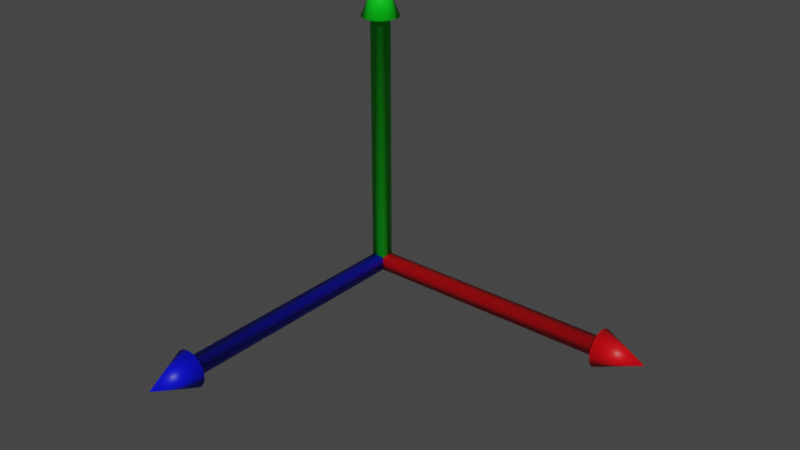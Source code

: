 # Source: spawn.blend  (saved by Blender 3.6.11; exported with 4.5.12 LTS)
import bpy
from mathutils import Matrix  # noqa: F401  (used for matrix-valued properties, if any)

bpy.ops.wm.read_factory_settings(use_empty=True)
scene = bpy.context.scene
scene.name = 'Scene'

# ---- collections
col_collection = bpy.data.collections.new('Collection'); scene.collection.children.link(col_collection)

# ---- materials (node trees are filled in below, after node groups)
mat_y_001 = bpy.data.materials.new('Y.001')
mat_y_001.use_transparent_shadow = False
mat_z_001 = bpy.data.materials.new('Z.001')
mat_z_001.use_transparent_shadow = False
mat_x_001 = bpy.data.materials.new('X.001')
mat_x_001.use_transparent_shadow = False

# ---- material node trees
mat_y_001.use_nodes = True; mat_y_001.node_tree.nodes.clear()
_N = mat_y_001.node_tree.nodes; _L = mat_y_001.node_tree.links
n0 = _N.new('ShaderNodeBsdfPrincipled'); n0.name = 'Principled BSDF'; n0.location = (10, 300)
n0.distribution = 'GGX'
n0.subsurface_method = 'RANDOM_WALK_SKIN'
n0.inputs[0].default_value = (0.0, 0.8, 0.01082, 1.0)
n0.inputs[3].default_value = 1.45
n0.inputs[27].default_value = (0.0, 0.0, 0.0, 1.0)
n0.inputs[28].default_value = 1.0
n1 = _N.new('ShaderNodeOutputMaterial'); n1.name = 'Material Output'; n1.location = (300, 300)
_L.new(n0.outputs[0], n1.inputs[0])
n1.is_active_output = True
mat_z_001.use_nodes = True; mat_z_001.node_tree.nodes.clear()
_N = mat_z_001.node_tree.nodes; _L = mat_z_001.node_tree.links
n0 = _N.new('ShaderNodeBsdfPrincipled'); n0.name = 'Principled BSDF'; n0.location = (10, 300)
n0.distribution = 'GGX'
n0.subsurface_method = 'RANDOM_WALK_SKIN'
n0.inputs[0].default_value = (0.0, 0.002681, 0.8, 1.0)
n0.inputs[3].default_value = 1.45
n0.inputs[27].default_value = (0.0, 0.0, 0.0, 1.0)
n0.inputs[28].default_value = 1.0
n1 = _N.new('ShaderNodeOutputMaterial'); n1.name = 'Material Output'; n1.location = (300, 300)
_L.new(n0.outputs[0], n1.inputs[0])
n1.is_active_output = True
mat_x_001.use_nodes = True; mat_x_001.node_tree.nodes.clear()
_N = mat_x_001.node_tree.nodes; _L = mat_x_001.node_tree.links
n0 = _N.new('ShaderNodeBsdfPrincipled'); n0.name = 'Principled BSDF'; n0.location = (10, 300)
n0.distribution = 'GGX'
n0.subsurface_method = 'RANDOM_WALK_SKIN'
n0.inputs[0].default_value = (0.8, 0.0, 0.006406, 1.0)
n0.inputs[3].default_value = 1.45
n0.inputs[27].default_value = (0.0, 0.0, 0.0, 1.0)
n0.inputs[28].default_value = 1.0
n1 = _N.new('ShaderNodeOutputMaterial'); n1.name = 'Material Output'; n1.location = (300, 300)
_L.new(n0.outputs[0], n1.inputs[0])
n1.is_active_output = True

# ---- world
world_world = bpy.data.worlds.new('World'); scene.world = world_world
world_world.use_nodes = True; world_world.node_tree.nodes.clear()
_N = world_world.node_tree.nodes; _L = world_world.node_tree.links
n0 = _N.new('ShaderNodeOutputWorld'); n0.name = 'World Output'; n0.location = (300, 300)
n1 = _N.new('ShaderNodeBackground'); n1.name = 'Background'; n1.location = (10, 300)
n1.inputs[0].default_value = (0.05088, 0.05088, 0.05088, 1.0)
_L.new(n1.outputs[0], n0.inputs[0])
n0.is_active_output = True
world_world.color = (0.05088, 0.05088, 0.05088)
world_world.use_sun_shadow = False
world_world.sun_shadow_jitter_overblur = 0.0

# ---- meshes
me_cylinder_003 = bpy.data.meshes.new('Cylinder.003')
me_cylinder_003.from_pydata([(2.52e-07, 0.03188, 0.0), (0.8508, 0.03188, -6.423e-08), (2.543e-07, 0.02945, -0.0122), (0.8508, 0.02945, -0.0122), (2.611e-07, 0.02254, -0.02254), (0.8508, 0.02254, -0.02254), (3.904e-07, 0.0122, -0.02945), (0.8508, 0.0122, -0.02945), (4.023e-07, -9.957e-08, -0.03188), (0.8508, 1.158e-06, -0.03188), (4.143e-07, -0.0122, -0.02945), (0.8508, -0.0122, -0.02945), (4.244e-07, -0.02254, -0.02254), (0.8508, -0.02254, -0.02254), (4.311e-07, -0.02945, -0.0122), (0.8508, -0.02945, -0.0122), (4.335e-07, -0.03188, 0.0), (0.8508, -0.03188, -6.423e-08), (4.311e-07, -0.02945, 0.0122), (0.8508, -0.02945, 0.0122), (4.244e-07, -0.02254, 0.02254), (0.8508, -0.02254, 0.02254), (4.143e-07, -0.0122, 0.02945), (0.8508, -0.0122, 0.02945), (4.023e-07, -9.957e-08, 0.03188), (0.8508, 1.158e-06, 0.03188), (2.712e-07, 0.0122, 0.02945), (0.8508, 0.0122, 0.02945), (2.611e-07, 0.02254, 0.02254), (0.8508, 0.02254, 0.02254), (2.543e-07, 0.02945, 0.0122), (0.8508, 0.02945, 0.0122), (0.8508, 0.06154, -6.445e-08), (0.8508, 0.05685, -0.02355), (0.8508, 0.04351, -0.04351), (0.8508, 0.02355, -0.05685), (0.8508, 1.158e-06, -0.06154), (0.8508, -0.02355, -0.05685), (0.8508, -0.04351, -0.04351), (0.8508, -0.05685, -0.02355), (0.8508, -0.06153, -6.445e-08), (0.8508, -0.05685, 0.02355), (0.8508, -0.04351, 0.04351), (0.8508, -0.02355, 0.05685), (0.8508, 1.158e-06, 0.06154), (0.8508, 0.02355, 0.05685), (0.8508, 0.04351, 0.04351), (0.8508, 0.05685, 0.02355), (1.0, 1.38e-06, -7.965e-08), (-4.155e-08, 0.03188, 7.843e-16), (8.692e-08, 0.03188, 0.8508), (0.0122, 0.02945, -1.842e-09), (0.0122, 0.02945, 0.8508), (0.02254, 0.02254, -3.404e-09), (0.02254, 0.02254, 0.8508), (0.02945, 0.0122, -4.447e-09), (0.02945, 0.0122, 0.8508), (0.03188, 4.155e-08, -4.814e-09), (0.03188, 4.155e-08, 0.8508), (0.02945, -0.0122, -4.447e-09), (0.02945, -0.0122, 0.8508), (0.02254, -0.02254, -3.404e-09), (0.02254, -0.02254, 0.8508), (0.0122, -0.02945, -1.842e-09), (0.0122, -0.02945, 0.8508), (4.155e-08, -0.03188, -7.843e-16), (1.7e-07, -0.03188, 0.8508), (-0.0122, -0.02945, 1.842e-09), (-0.0122, -0.02945, 0.8508), (-0.02254, -0.02254, 3.404e-09), (-0.02254, -0.02254, 0.8508), (-0.02945, -0.0122, 4.447e-09), (-0.02945, -0.0122, 0.8508), (-0.03188, -4.155e-08, 4.814e-09), (-0.03188, -4.155e-08, 0.8508), (-0.02945, 0.0122, 4.447e-09), (-0.02945, 0.0122, 0.8508), (-0.02254, 0.02254, 3.404e-09), (-0.02254, 0.02254, 0.8508), (-0.0122, 0.02945, 1.842e-09), (-0.0122, 0.02945, 0.8508), (4.848e-08, 0.06154, 0.8508), (0.02355, 0.05685, 0.8508), (0.04351, 0.04351, 0.8508), (0.05685, 0.02355, 0.8508), (0.06154, 8.053e-08, 0.8508), (0.05685, -0.02355, 0.8508), (0.04351, -0.04351, 0.8508), (0.02355, -0.05685, 0.8508), (2.089e-07, -0.06154, 0.8508), (-0.02355, -0.05685, 0.8508), (-0.04351, -0.04351, 0.8508), (-0.05685, -0.02355, 0.8508), (-0.06153, -7.988e-08, 0.8508), (-0.05685, 0.02355, 0.8508), (-0.04351, 0.04351, 0.8508), (-0.02355, 0.05685, 0.8508), (1.552e-07, 9.503e-10, 1.0), (4.814e-09, -1.394e-09, 0.03188), (1.114e-06, -0.8508, 0.03188), (0.0122, 1.461e-08, 0.02945), (0.0122, -0.8508, 0.02945), (0.02254, 2.84e-08, 0.02254), (0.02254, -0.8508, 0.02254), (0.02945, 3.785e-08, 0.0122), (0.02945, -0.8508, 0.0122), (0.03188, 4.155e-08, -4.814e-09), (0.03188, -0.8508, -4.2e-08), (0.02945, 3.892e-08, -0.0122), (0.02945, -0.8508, -0.0122), (0.02254, 3.037e-08, -0.02254), (0.02254, -0.8508, -0.02254), (0.0122, 1.719e-08, -0.02945), (0.0122, -0.8508, -0.02945), (-4.814e-09, 1.394e-09, -0.03188), (1.104e-06, -0.8508, -0.03188), (-0.0122, -1.461e-08, -0.02945), (-0.0122, -0.8508, -0.02945), (-0.02254, -2.84e-08, -0.02254), (-0.02254, -0.8508, -0.02254), (-0.02945, -3.785e-08, -0.0122), (-0.02945, -0.8508, -0.0122), (-0.03188, -4.155e-08, 4.814e-09), (-0.03188, -0.8508, -3.238e-08), (-0.02945, -3.892e-08, 0.0122), (-0.02945, -0.8508, 0.0122), (-0.02254, -3.037e-08, 0.02254), (-0.02254, -0.8508, 0.02254), (-0.0122, -1.719e-08, 0.02945), (-0.0122, -0.8508, 0.02945), (1.118e-06, -0.8508, 0.06154), (0.02355, -0.8508, 0.05685), (0.04351, -0.8508, 0.04351), (0.05685, -0.8508, 0.02355), (0.06154, -0.8508, -4.616e-08), (0.05685, -0.8508, -0.02355), (0.04351, -0.8508, -0.04351), (0.02355, -0.8508, -0.05685), (1.1e-06, -0.8508, -0.06154), (-0.02355, -0.8508, -0.05685), (-0.04351, -0.8508, -0.04351), (-0.05685, -0.8508, -0.02355), (-0.06153, -0.8508, -2.757e-08), (-0.05685, -0.8508, 0.02355), (-0.04351, -0.8508, 0.04351), (-0.02355, -0.8508, 0.05685), (1.308e-06, -1.0, -4.276e-08)], [], [(0, 1, 3, 2), (2, 3, 5, 4), (4, 5, 7, 6), (6, 7, 9, 8), (8, 9, 11, 10), (10, 11, 13, 12), (12, 13, 15, 14), (14, 15, 17, 16), (16, 17, 19, 18), (18, 19, 21, 20), (20, 21, 23, 22), (22, 23, 25, 24), (24, 25, 27, 26), (26, 27, 29, 28), (13, 11, 37, 38), (28, 29, 31, 30), (30, 31, 1, 0), (0, 2, 4, 6, 8, 10, 12, 14, 16, 18, 20, 22, 24, 26, 28, 30), (46, 45, 48), (23, 21, 42, 43), (1, 31, 47, 32), (9, 7, 35, 36), (19, 17, 40, 41), (29, 27, 45, 46), (5, 3, 33, 34), (15, 13, 38, 39), (25, 23, 43, 44), (11, 9, 36, 37), (21, 19, 41, 42), (31, 29, 46, 47), (7, 5, 34, 35), (17, 15, 39, 40), (3, 1, 32, 33), (27, 25, 44, 45), (39, 38, 48), (47, 46, 48), (40, 39, 48), (33, 32, 48), (32, 47, 48), (41, 40, 48), (34, 33, 48), (42, 41, 48), (35, 34, 48), (43, 42, 48), (36, 35, 48), (44, 43, 48), (37, 36, 48), (45, 44, 48), (38, 37, 48), (49, 50, 52, 51), (51, 52, 54, 53), (53, 54, 56, 55), (55, 56, 58, 57), (57, 58, 60, 59), (59, 60, 62, 61), (61, 62, 64, 63), (63, 64, 66, 65), (65, 66, 68, 67), (67, 68, 70, 69), (69, 70, 72, 71), (71, 72, 74, 73), (73, 74, 76, 75), (75, 76, 78, 77), (62, 60, 86, 87), (77, 78, 80, 79), (79, 80, 50, 49), (49, 51, 53, 55, 57, 59, 61, 63, 65, 67, 69, 71, 73, 75, 77, 79), (95, 94, 97), (72, 70, 91, 92), (50, 80, 96, 81), (58, 56, 84, 85), (68, 66, 89, 90), (78, 76, 94, 95), (54, 52, 82, 83), (64, 62, 87, 88), (74, 72, 92, 93), (60, 58, 85, 86), (70, 68, 90, 91), (80, 78, 95, 96), (56, 54, 83, 84), (66, 64, 88, 89), (52, 50, 81, 82), (76, 74, 93, 94), (88, 87, 97), (96, 95, 97), (89, 88, 97), (82, 81, 97), (81, 96, 97), (90, 89, 97), (83, 82, 97), (91, 90, 97), (84, 83, 97), (92, 91, 97), (85, 84, 97), (93, 92, 97), (86, 85, 97), (94, 93, 97), (87, 86, 97), (98, 99, 101, 100), (100, 101, 103, 102), (102, 103, 105, 104), (104, 105, 107, 106), (106, 107, 109, 108), (108, 109, 111, 110), (110, 111, 113, 112), (112, 113, 115, 114), (114, 115, 117, 116), (116, 117, 119, 118), (118, 119, 121, 120), (120, 121, 123, 122), (122, 123, 125, 124), (124, 125, 127, 126), (111, 109, 135, 136), (126, 127, 129, 128), (128, 129, 99, 98), (98, 100, 102, 104, 106, 108, 110, 112, 114, 116, 118, 120, 122, 124, 126, 128), (144, 143, 146), (121, 119, 140, 141), (99, 129, 145, 130), (107, 105, 133, 134), (117, 115, 138, 139), (127, 125, 143, 144), (103, 101, 131, 132), (113, 111, 136, 137), (123, 121, 141, 142), (109, 107, 134, 135), (119, 117, 139, 140), (129, 127, 144, 145), (105, 103, 132, 133), (115, 113, 137, 138), (101, 99, 130, 131), (125, 123, 142, 143), (137, 136, 146), (145, 144, 146), (138, 137, 146), (131, 130, 146), (130, 145, 146), (139, 138, 146), (132, 131, 146), (140, 139, 146), (133, 132, 146), (141, 140, 146), (134, 133, 146), (142, 141, 146), (135, 134, 146), (143, 142, 146), (136, 135, 146)])
me_cylinder_003.polygons.foreach_set('use_smooth', [True] * 147)
me_cylinder_003.polygons.foreach_set('material_index', [2, 2, 2, 2, 2, 2, 2, 2, 2, 2, 2, 2, 2, 2, 2, 2, 2, 2, 2, 2, 2, 2, 2, 2, 2, 2, 2, 2, 2, 2, 2, 2, 2, 2, 2, 2, 2, 2, 2, 2, 2, 2, 2, 2, 2, 2, 2, 2, 2, 0, 0, 0, 0, 0, 0, 0, 0, 0, 0, 0, 0, 0, 0, 0, 0, 0, 0, 0, 0, 0, 0, 0, 0, 0, 0, 0, 0, 0, 0, 0, 0, 0, 0, 0, 0, 0, 0, 0, 0, 0, 0, 0, 0, 0, 0, 0, 0, 0, 1, 1, 1, 1, 1, 1, 1, 1, 1, 1, 1, 1, 1, 1, 1, 1, 1, 1, 1, 1, 1, 1, 1, 1, 1, 1, 1, 1, 1, 1, 1, 1, 1, 1, 1, 1, 1, 1, 1, 1, 1, 1, 1, 1, 1, 1, 1, 1, 1])
_uv = me_cylinder_003.uv_layers.new(name='UVMap')
_uv.uv.foreach_set('vector', [1.0, 0.5, 1.0, 1.0, 0.9375, 1.0, 0.9375, 0.5, 0.9375, 0.5, 0.9375, 1.0, 0.875, 1.0, 0.875, 0.5, 0.875, 0.5, 0.875, 1.0, 0.8125, 1.0, 0.8125, 0.5, 0.8125, 0.5, 0.8125, 1.0, 0.75, 1.0, 0.75, 0.5, 0.75, 0.5, 0.75, 1.0, 0.6875, 1.0, 0.6875, 0.5, 0.6875, 0.5, 0.6875, 1.0, 0.625, 1.0, 0.625, 0.5, 0.625, 0.5, 0.625, 1.0, 0.5625, 1.0, 0.5625, 0.5, 0.5625, 0.5, 0.5625, 1.0, 0.5, 1.0, 0.5, 0.5, 0.5, 0.5, 0.5, 1.0, 0.4375, 1.0, 0.4375, 0.5, 0.4375, 0.5, 0.4375, 1.0, 0.375, 1.0, 0.375, 0.5, 0.375, 0.5, 0.375, 1.0, 0.3125, 1.0, 0.3125, 0.5, 0.3125, 0.5, 0.3125, 1.0, 0.25, 1.0, 0.25, 0.5, 0.25, 0.5, 0.25, 1.0, 0.1875, 1.0, 0.1875, 0.5, 0.1875, 0.5, 0.1875, 1.0, 0.125, 1.0, 0.125, 0.5, 0.625, 1.0, 0.6875, 1.0, 0.6875, 1.0, 0.625, 1.0, 0.125, 0.5, 0.125, 1.0, 0.0625, 1.0, 0.0625, 0.5, 0.0625, 0.5, 0.0625, 1.0, 0.0, 1.0, 0.0, 0.5, 0.75, 0.49, 0.8418, 0.4717, 0.9197, 0.4197, 0.9717, 0.3418, 0.99, 0.25, 0.9717, 0.1582, 0.9197, 0.08029, 0.8418, 0.02827, 0.75, 0.01, 0.6582, 0.02827, 0.5803, 0.08029, 0.5283, 0.1582, 0.51, 0.25, 0.5283, 0.3418, 0.5803, 0.4197, 0.6582, 0.4717, 0.125, 1.0, 0.1875, 1.0, 0.125, 1.0, 0.3125, 1.0, 0.375, 1.0, 0.375, 1.0, 0.3125, 1.0, 0.0, 1.0, 0.0625, 1.0, 0.0625, 1.0, 0.0, 1.0, 0.75, 1.0, 0.8125, 1.0, 0.8125, 1.0, 0.75, 1.0, 0.4375, 1.0, 0.5, 1.0, 0.5, 1.0, 0.4375, 1.0, 0.125, 1.0, 0.1875, 1.0, 0.1875, 1.0, 0.125, 1.0, 0.875, 1.0, 0.9375, 1.0, 0.9375, 1.0, 0.875, 1.0, 0.5625, 1.0, 0.625, 1.0, 0.625, 1.0, 0.5625, 1.0, 0.25, 1.0, 0.3125, 1.0, 0.3125, 1.0, 0.25, 1.0, 0.6875, 1.0, 0.75, 1.0, 0.75, 1.0, 0.6875, 1.0, 0.375, 1.0, 0.4375, 1.0, 0.4375, 1.0, 0.375, 1.0, 0.0625, 1.0, 0.125, 1.0, 0.125, 1.0, 0.0625, 1.0, 0.8125, 1.0, 0.875, 1.0, 0.875, 1.0, 0.8125, 1.0, 0.5, 1.0, 0.5625, 1.0, 0.5625, 1.0, 0.5, 1.0, 0.9375, 1.0, 1.0, 1.0, 1.0, 1.0, 0.9375, 1.0, 0.1875, 1.0, 0.25, 1.0, 0.25, 1.0, 0.1875, 1.0, 0.5625, 1.0, 0.625, 1.0, 0.5625, 1.0, 0.0625, 1.0, 0.125, 1.0, 0.0625, 1.0, 0.5, 1.0, 0.5625, 1.0, 0.5, 1.0, 0.9375, 1.0, 1.0, 1.0, 0.9375, 1.0, 0.0, 1.0, 0.0625, 1.0, 0.0, 1.0, 0.4375, 1.0, 0.5, 1.0, 0.4375, 1.0, 0.875, 1.0, 0.9375, 1.0, 0.875, 1.0, 0.375, 1.0, 0.4375, 1.0, 0.375, 1.0, 0.8125, 1.0, 0.875, 1.0, 0.8125, 1.0, 0.3125, 1.0, 0.375, 1.0, 0.3125, 1.0, 0.75, 1.0, 0.8125, 1.0, 0.75, 1.0, 0.25, 1.0, 0.3125, 1.0, 0.25, 1.0, 0.6875, 1.0, 0.75, 1.0, 0.6875, 1.0, 0.1875, 1.0, 0.25, 1.0, 0.1875, 1.0, 0.625, 1.0, 0.6875, 1.0, 0.625, 1.0, 1.0, 0.5, 1.0, 1.0, 0.9375, 1.0, 0.9375, 0.5, 0.9375, 0.5, 0.9375, 1.0, 0.875, 1.0, 0.875, 0.5, 0.875, 0.5, 0.875, 1.0, 0.8125, 1.0, 0.8125, 0.5, 0.8125, 0.5, 0.8125, 1.0, 0.75, 1.0, 0.75, 0.5, 0.75, 0.5, 0.75, 1.0, 0.6875, 1.0, 0.6875, 0.5, 0.6875, 0.5, 0.6875, 1.0, 0.625, 1.0, 0.625, 0.5, 0.625, 0.5, 0.625, 1.0, 0.5625, 1.0, 0.5625, 0.5, 0.5625, 0.5, 0.5625, 1.0, 0.5, 1.0, 0.5, 0.5, 0.5, 0.5, 0.5, 1.0, 0.4375, 1.0, 0.4375, 0.5, 0.4375, 0.5, 0.4375, 1.0, 0.375, 1.0, 0.375, 0.5, 0.375, 0.5, 0.375, 1.0, 0.3125, 1.0, 0.3125, 0.5, 0.3125, 0.5, 0.3125, 1.0, 0.25, 1.0, 0.25, 0.5, 0.25, 0.5, 0.25, 1.0, 0.1875, 1.0, 0.1875, 0.5, 0.1875, 0.5, 0.1875, 1.0, 0.125, 1.0, 0.125, 0.5, 0.625, 1.0, 0.6875, 1.0, 0.6875, 1.0, 0.625, 1.0, 0.125, 0.5, 0.125, 1.0, 0.0625, 1.0, 0.0625, 0.5, 0.0625, 0.5, 0.0625, 1.0, 0.0, 1.0, 0.0, 0.5, 0.75, 0.49, 0.8418, 0.4717, 0.9197, 0.4197, 0.9717, 0.3418, 0.99, 0.25, 0.9717, 0.1582, 0.9197, 0.08029, 0.8418, 0.02827, 0.75, 0.01, 0.6582, 0.02827, 0.5803, 0.08029, 0.5283, 0.1582, 0.51, 0.25, 0.5283, 0.3418, 0.5803, 0.4197, 0.6582, 0.4717, 0.125, 1.0, 0.1875, 1.0, 0.125, 1.0, 0.3125, 1.0, 0.375, 1.0, 0.375, 1.0, 0.3125, 1.0, 0.0, 1.0, 0.0625, 1.0, 0.0625, 1.0, 0.0, 1.0, 0.75, 1.0, 0.8125, 1.0, 0.8125, 1.0, 0.75, 1.0, 0.4375, 1.0, 0.5, 1.0, 0.5, 1.0, 0.4375, 1.0, 0.125, 1.0, 0.1875, 1.0, 0.1875, 1.0, 0.125, 1.0, 0.875, 1.0, 0.9375, 1.0, 0.9375, 1.0, 0.875, 1.0, 0.5625, 1.0, 0.625, 1.0, 0.625, 1.0, 0.5625, 1.0, 0.25, 1.0, 0.3125, 1.0, 0.3125, 1.0, 0.25, 1.0, 0.6875, 1.0, 0.75, 1.0, 0.75, 1.0, 0.6875, 1.0, 0.375, 1.0, 0.4375, 1.0, 0.4375, 1.0, 0.375, 1.0, 0.0625, 1.0, 0.125, 1.0, 0.125, 1.0, 0.0625, 1.0, 0.8125, 1.0, 0.875, 1.0, 0.875, 1.0, 0.8125, 1.0, 0.5, 1.0, 0.5625, 1.0, 0.5625, 1.0, 0.5, 1.0, 0.9375, 1.0, 1.0, 1.0, 1.0, 1.0, 0.9375, 1.0, 0.1875, 1.0, 0.25, 1.0, 0.25, 1.0, 0.1875, 1.0, 0.5625, 1.0, 0.625, 1.0, 0.5625, 1.0, 0.0625, 1.0, 0.125, 1.0, 0.0625, 1.0, 0.5, 1.0, 0.5625, 1.0, 0.5, 1.0, 0.9375, 1.0, 1.0, 1.0, 0.9375, 1.0, 0.0, 1.0, 0.0625, 1.0, 0.0, 1.0, 0.4375, 1.0, 0.5, 1.0, 0.4375, 1.0, 0.875, 1.0, 0.9375, 1.0, 0.875, 1.0, 0.375, 1.0, 0.4375, 1.0, 0.375, 1.0, 0.8125, 1.0, 0.875, 1.0, 0.8125, 1.0, 0.3125, 1.0, 0.375, 1.0, 0.3125, 1.0, 0.75, 1.0, 0.8125, 1.0, 0.75, 1.0, 0.25, 1.0, 0.3125, 1.0, 0.25, 1.0, 0.6875, 1.0, 0.75, 1.0, 0.6875, 1.0, 0.1875, 1.0, 0.25, 1.0, 0.1875, 1.0, 0.625, 1.0, 0.6875, 1.0, 0.625, 1.0, 1.0, 0.5, 1.0, 1.0, 0.9375, 1.0, 0.9375, 0.5, 0.9375, 0.5, 0.9375, 1.0, 0.875, 1.0, 0.875, 0.5, 0.875, 0.5, 0.875, 1.0, 0.8125, 1.0, 0.8125, 0.5, 0.8125, 0.5, 0.8125, 1.0, 0.75, 1.0, 0.75, 0.5, 0.75, 0.5, 0.75, 1.0, 0.6875, 1.0, 0.6875, 0.5, 0.6875, 0.5, 0.6875, 1.0, 0.625, 1.0, 0.625, 0.5, 0.625, 0.5, 0.625, 1.0, 0.5625, 1.0, 0.5625, 0.5, 0.5625, 0.5, 0.5625, 1.0, 0.5, 1.0, 0.5, 0.5, 0.5, 0.5, 0.5, 1.0, 0.4375, 1.0, 0.4375, 0.5, 0.4375, 0.5, 0.4375, 1.0, 0.375, 1.0, 0.375, 0.5, 0.375, 0.5, 0.375, 1.0, 0.3125, 1.0, 0.3125, 0.5, 0.3125, 0.5, 0.3125, 1.0, 0.25, 1.0, 0.25, 0.5, 0.25, 0.5, 0.25, 1.0, 0.1875, 1.0, 0.1875, 0.5, 0.1875, 0.5, 0.1875, 1.0, 0.125, 1.0, 0.125, 0.5, 0.625, 1.0, 0.6875, 1.0, 0.6875, 1.0, 0.625, 1.0, 0.125, 0.5, 0.125, 1.0, 0.0625, 1.0, 0.0625, 0.5, 0.0625, 0.5, 0.0625, 1.0, 0.0, 1.0, 0.0, 0.5, 0.75, 0.49, 0.8418, 0.4717, 0.9197, 0.4197, 0.9717, 0.3418, 0.99, 0.25, 0.9717, 0.1582, 0.9197, 0.08029, 0.8418, 0.02827, 0.75, 0.01, 0.6582, 0.02827, 0.5803, 0.08029, 0.5283, 0.1582, 0.51, 0.25, 0.5283, 0.3418, 0.5803, 0.4197, 0.6582, 0.4717, 0.125, 1.0, 0.1875, 1.0, 0.125, 1.0, 0.3125, 1.0, 0.375, 1.0, 0.375, 1.0, 0.3125, 1.0, 0.0, 1.0, 0.0625, 1.0, 0.0625, 1.0, 0.0, 1.0, 0.75, 1.0, 0.8125, 1.0, 0.8125, 1.0, 0.75, 1.0, 0.4375, 1.0, 0.5, 1.0, 0.5, 1.0, 0.4375, 1.0, 0.125, 1.0, 0.1875, 1.0, 0.1875, 1.0, 0.125, 1.0, 0.875, 1.0, 0.9375, 1.0, 0.9375, 1.0, 0.875, 1.0, 0.5625, 1.0, 0.625, 1.0, 0.625, 1.0, 0.5625, 1.0, 0.25, 1.0, 0.3125, 1.0, 0.3125, 1.0, 0.25, 1.0, 0.6875, 1.0, 0.75, 1.0, 0.75, 1.0, 0.6875, 1.0, 0.375, 1.0, 0.4375, 1.0, 0.4375, 1.0, 0.375, 1.0, 0.0625, 1.0, 0.125, 1.0, 0.125, 1.0, 0.0625, 1.0, 0.8125, 1.0, 0.875, 1.0, 0.875, 1.0, 0.8125, 1.0, 0.5, 1.0, 0.5625, 1.0, 0.5625, 1.0, 0.5, 1.0, 0.9375, 1.0, 1.0, 1.0, 1.0, 1.0, 0.9375, 1.0, 0.1875, 1.0, 0.25, 1.0, 0.25, 1.0, 0.1875, 1.0, 0.5625, 1.0, 0.625, 1.0, 0.5625, 1.0, 0.0625, 1.0, 0.125, 1.0, 0.0625, 1.0, 0.5, 1.0, 0.5625, 1.0, 0.5, 1.0, 0.9375, 1.0, 1.0, 1.0, 0.9375, 1.0, 0.0, 1.0, 0.0625, 1.0, 0.0, 1.0, 0.4375, 1.0, 0.5, 1.0, 0.4375, 1.0, 0.875, 1.0, 0.9375, 1.0, 0.875, 1.0, 0.375, 1.0, 0.4375, 1.0, 0.375, 1.0, 0.8125, 1.0, 0.875, 1.0, 0.8125, 1.0, 0.3125, 1.0, 0.375, 1.0, 0.3125, 1.0, 0.75, 1.0, 0.8125, 1.0, 0.75, 1.0, 0.25, 1.0, 0.3125, 1.0, 0.25, 1.0, 0.6875, 1.0, 0.75, 1.0, 0.6875, 1.0, 0.1875, 1.0, 0.25, 1.0, 0.1875, 1.0, 0.625, 1.0, 0.6875, 1.0, 0.625, 1.0])
me_cylinder_003.materials.append(mat_y_001)
me_cylinder_003.materials.append(mat_z_001)
me_cylinder_003.materials.append(mat_x_001)
me_cylinder_003.update()

# ---- objects
ob_axes = bpy.data.objects.new('Axes', me_cylinder_003)

# ---- transforms, parenting, visibility, modifiers, constraints
ob_axes.location = (0.0, 0.0, 0.0)

# ---- collection membership
col_collection.objects.link(ob_axes)

# ---- scene / render settings (as saved in the file)
scene.frame_start = 1; scene.frame_end = 250; scene.frame_set(2)
scene.render.engine = 'BLENDER_EEVEE_NEXT'
scene.cycles.sampling_pattern = 'TABULATED_SOBOL'
scene.view_settings.view_transform = 'Filmic'
bpy.context.view_layer.update()

# ---- added for rendering (the .blend has no active camera and no usable light): camera, sun
cam_auto = bpy.data.cameras.new('AutoCamera')
cam_auto.lens = 50.0
cam_auto.sensor_width = 36.0
cam_auto.clip_end = 1000.0
ob_auto_camera = bpy.data.objects.new('AutoCamera', cam_auto)
scene.collection.objects.link(ob_auto_camera)
ob_auto_camera.location = (2.17038, -2.51061, 1.83015)
ob_auto_camera.rotation_euler = (1.09748, -7.21219e-08, 0.694738)
scene.camera = ob_auto_camera
light_auto_sun = bpy.data.lights.new('AutoSun', 'SUN')
light_auto_sun.energy = 3.0
light_auto_sun.angle = 0.0523599
ob_auto_sun = bpy.data.objects.new('AutoSun', light_auto_sun)
scene.collection.objects.link(ob_auto_sun)
ob_auto_sun.rotation_euler = (0.872665, 0.174533, 0.523599)
bpy.context.view_layer.update()
